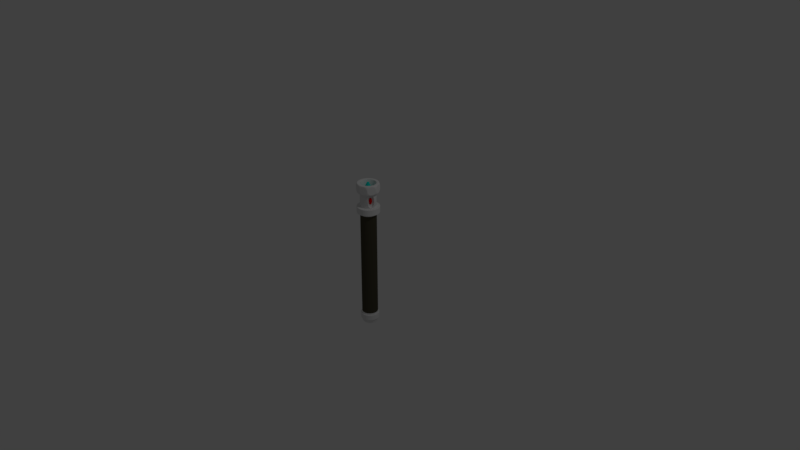 # Source: lightsabre.blend  (saved by Blender 2.79.0; exported with 4.5.12 LTS)
import bpy
from mathutils import Matrix  # noqa: F401  (used for matrix-valued properties, if any)

bpy.ops.wm.read_factory_settings(use_empty=True)
scene = bpy.context.scene
scene.name = 'Scene'

# ---- collections
col_collection_1 = bpy.data.collections.new('Collection 1'); scene.collection.children.link(col_collection_1)

# ---- materials (node trees are filled in below, after node groups)
mat_lsmaterial = bpy.data.materials.new('lsmaterial')
mat_lsmaterial.alpha_threshold = 0.0
mat_lsmaterial.use_transparent_shadow = False
mat_lsmaterial.roughness = 0.5
mat_lsmaterial.line_color = (0.0, 0.0, 0.0, 1.0)
mat_lehilt = bpy.data.materials.new('lehilt')
mat_lehilt.alpha_threshold = 0.0
mat_lehilt.use_transparent_shadow = False
mat_lehilt.diffuse_color = (0.07321, 0.06601, 0.04294, 1.0)
mat_lehilt.roughness = 0.5
mat_lsgem = bpy.data.materials.new('lsgem')
mat_lsgem.alpha_threshold = 0.0
mat_lsgem.use_transparent_shadow = False
mat_lsgem.diffuse_color = (0.0, 0.8, 0.7022, 1.0)
mat_lsgem.roughness = 0.5
mat_lsbutton = bpy.data.materials.new('lsbutton')
mat_lsbutton.alpha_threshold = 0.0
mat_lsbutton.use_transparent_shadow = False
mat_lsbutton.diffuse_color = (0.8, 0.0, 0.001381, 1.0)
mat_lsbutton.roughness = 0.5

# ---- material node trees

# ---- world
world_world = bpy.data.worlds.new('World'); scene.world = world_world
world_world.color = (0.05088, 0.05088, 0.05088)
world_world.use_sun_shadow = False
world_world.sun_shadow_jitter_overblur = 0.0
world_world.cycles.sampling_method = 'MANUAL'

# ---- cameras
cam_camera = bpy.data.cameras.new('Camera')
cam_camera.clip_end = 100.0
cam_camera.lens = 35.0
cam_camera.sensor_width = 32.0
cam_camera.sensor_height = 18.0
cam_camera.ortho_scale = 7.314
cam_camera.dof.focus_distance = 0.0
cam_camera.dof.aperture_fstop = 128.0

# ---- lights
light_lamp = bpy.data.lights.new('Lamp', 'POINT')
light_lamp.transmission_factor = 0.0
light_lamp.cutoff_distance = 30.0
light_lamp.energy = 100.0
light_lamp.shadow_buffer_clip_start = 1.001
light_lamp.shadow_soft_size = 0.1
light_lamp.shadow_maximum_resolution = 0.006
light_lamp.use_absolute_resolution = True

# ---- meshes
me_cube = bpy.data.meshes.new('Cube')
me_cube.from_pydata([(-4.609e-08, 0.1162, -1.0), (-4.609e-08, 0.1162, 1.0), (0.08217, 0.08217, -1.0), (0.08217, 0.08217, 1.0), (0.1162, -5.08e-09, -1.0), (0.1162, -5.08e-09, 1.0), (0.08217, -0.08217, -1.0), (0.08217, -0.08217, 1.0), (-5.625e-08, -0.1162, -1.0), (-5.625e-08, -0.1162, 1.0), (-0.08217, -0.08217, -1.0), (-0.08217, -0.08217, 1.0), (-0.1162, 1.386e-09, -1.0), (-0.1162, 1.386e-09, 1.0), (-0.08217, 0.08217, -1.0), (-0.08217, 0.08217, 1.0), (-4.609e-08, 0.1162, 0.878), (0.08217, 0.08217, 0.878), (0.1162, -5.08e-09, 0.878), (0.08217, -0.08217, 0.878), (-5.625e-08, -0.1162, 0.878), (-0.08217, -0.08217, 0.878), (-0.1162, 1.386e-09, 0.878), (-0.08217, 0.08217, 0.878), (0.08217, 0.08217, 0.6016), (0.1162, -5.08e-09, 0.6016), (0.08217, -0.08217, 0.6016), (-5.625e-08, -0.1162, 0.6016), (-0.08217, -0.08217, 0.6016), (-0.1162, 1.386e-09, 0.6016), (-0.08217, 0.08217, 0.6016), (-4.609e-08, 0.1162, 0.6016), (0.08217, 0.08217, -0.935), (0.1162, -5.08e-09, -0.935), (0.08217, -0.08217, -0.935), (-5.625e-08, -0.1162, -0.935), (-0.08217, -0.08217, -0.935), (-0.1162, 1.386e-09, -0.935), (-0.08217, 0.08217, -0.935), (-4.609e-08, 0.1162, -0.935), (-4.609e-08, 0.1162, 0.6862), (0.08217, 0.08217, 0.6862), (0.1162, -5.08e-09, 0.6862), (0.08217, -0.08217, 0.6862), (-5.625e-08, -0.1162, 0.6862), (-0.08217, -0.08217, 0.6862), (-0.1162, 1.386e-09, 0.6862), (-0.08217, 0.08217, 0.6862), (0.1163, 0.1163, 0.6862), (0.1163, 0.1163, 0.6016), (0.1644, -7.187e-09, 0.6862), (0.1644, -7.187e-09, 0.6016), (0.1163, -0.1163, 0.6862), (0.1163, -0.1163, 0.6016), (-5.865e-08, -0.1644, 0.6862), (-5.865e-08, -0.1644, 0.6016), (-0.1163, -0.1163, 0.6862), (-0.1163, -0.1163, 0.6016), (-0.1644, 1.961e-09, 0.6862), (-0.1644, 1.961e-09, 0.6016), (-0.1163, 0.1163, 0.6862), (-0.1163, 0.1163, 0.6016), (-4.428e-08, 0.1644, 0.6016), (-4.428e-08, 0.1644, 0.6862), (0.1076, 0.1076, 1.0), (-4.48e-08, 0.1521, 1.0), (-4.48e-08, 0.1521, 0.878), (0.1521, -6.649e-09, 1.0), (0.1076, -0.1076, 1.0), (-5.809e-08, -0.1521, 1.0), (-0.1076, -0.1076, 1.0), (-0.1521, 1.814e-09, 1.0), (-0.1076, 0.1076, 1.0), (0.1076, 0.1076, 0.878), (0.1521, -6.649e-09, 0.878), (0.1076, -0.1076, 0.878), (-5.809e-08, -0.1521, 0.878), (-0.1076, -0.1076, 0.878), (-0.1521, 1.814e-09, 0.878), (-0.1076, 0.1076, 0.878), (0.08217, -0.08217, 0.878), (0.1076, -0.1076, 0.878), (-5.625e-08, -0.1162, 0.878), (-5.809e-08, -0.1521, 0.878), (-0.1521, 1.814e-09, 0.878), (-0.1162, 1.386e-09, 0.878), (-0.08217, -0.08217, 0.878), (-0.1076, -0.1076, 0.878), (-0.08217, 0.08217, 0.878), (-4.609e-08, 0.1162, 0.878), (0.1162, -5.08e-09, 0.878), (0.08217, 0.08217, 0.878), (-0.1076, 0.1076, 0.878), (-4.48e-08, 0.1521, 0.878), (0.1521, -6.649e-09, 0.878), (0.1076, 0.1076, 0.878), (0.08217, 0.08217, 1.0), (-4.609e-08, 0.1162, 1.0), (0.1162, -5.08e-09, 1.0), (0.08217, -0.08217, 1.0), (-5.625e-08, -0.1162, 1.0), (-0.08217, -0.08217, 1.0), (-0.1162, 1.386e-09, 1.0), (-0.08217, 0.08217, 1.0), (-0.1521, 1.814e-09, 1.0), (-0.1076, 0.1076, 1.0), (0.1076, 0.1076, 1.0), (0.1521, -6.649e-09, 1.0), (-4.48e-08, 0.1521, 1.0), (0.1076, -0.1076, 1.0), (-5.809e-08, -0.1521, 1.0), (-0.1076, -0.1076, 1.0), (0.1521, -6.649e-09, 1.0), (0.1076, 0.1076, 1.0), (0.1076, 0.1076, 0.878), (0.1521, -6.649e-09, 0.878), (0.1076, -0.1076, 1.0), (0.1521, -6.649e-09, 1.0), (0.1521, -6.649e-09, 0.878), (0.1076, -0.1076, 0.878), (-5.809e-08, -0.1521, 1.0), (0.1076, -0.1076, 1.0), (0.1076, -0.1076, 0.878), (-5.809e-08, -0.1521, 0.878), (-0.1076, -0.1076, 1.0), (-5.809e-08, -0.1521, 1.0), (-5.809e-08, -0.1521, 0.878), (-0.1076, -0.1076, 0.878), (-0.1521, 1.814e-09, 1.0), (-0.1076, -0.1076, 1.0), (-0.1076, -0.1076, 0.878), (-0.1521, 1.814e-09, 0.878), (-0.1076, 0.1076, 1.0), (-0.1521, 1.814e-09, 1.0), (-0.1521, 1.814e-09, 0.878), (-0.1076, 0.1076, 0.878), (-4.48e-08, 0.1521, 0.878), (-4.48e-08, 0.1521, 1.0), (-0.1076, 0.1076, 1.0), (-0.1076, 0.1076, 0.878), (0.1076, 0.1076, 1.0), (-4.48e-08, 0.1521, 1.0), (-4.48e-08, 0.1521, 0.878), (0.1076, 0.1076, 0.878), (0.08217, 0.08217, 0.6862), (0.1163, 0.1163, 0.6862), (-4.609e-08, 0.1162, 0.6862), (-4.428e-08, 0.1644, 0.6862), (-0.1644, 1.961e-09, 0.6862), (-0.1162, 1.386e-09, 0.6862), (-0.08217, 0.08217, 0.6862), (-0.1163, 0.1163, 0.6862), (0.1162, -5.08e-09, 0.6862), (0.08217, -0.08217, 0.6862), (-5.625e-08, -0.1162, 0.6862), (-0.08217, -0.08217, 0.6862), (0.1644, -7.187e-09, 0.6862), (0.1163, -0.1163, 0.6862), (-5.865e-08, -0.1644, 0.6862), (-0.1163, -0.1163, 0.6862), (-5.865e-08, -0.1644, 0.6016), (-5.625e-08, -0.1162, 0.6016), (0.1163, -0.1163, 0.6016), (0.08217, -0.08217, 0.6016), (0.1644, -7.187e-09, 0.6016), (0.1162, -5.08e-09, 0.6016), (0.08217, 0.08217, 0.6016), (0.1163, 0.1163, 0.6016), (-4.609e-08, 0.1162, 0.6016), (-0.08217, -0.08217, 0.6016), (-0.1162, 1.386e-09, 0.6016), (-0.08217, 0.08217, 0.6016), (-4.428e-08, 0.1644, 0.6016), (-0.1163, -0.1163, 0.6016), (-0.1644, 1.961e-09, 0.6016), (-0.1163, 0.1163, 0.6016), (-4.912e-08, 0.0581, -1.0), (0.04109, 0.04109, -1.0), (0.0581, -2.54e-09, -1.0), (0.04109, -0.04109, -1.0), (-5.42e-08, -0.0581, -1.0), (-0.04109, -0.04109, -1.0), (-0.0581, 6.929e-10, -1.0), (-0.04109, 0.04109, -1.0), (-4.912e-08, 0.0581, -0.8877), (0.04109, 0.04109, -0.8877), (0.0581, -2.54e-09, -0.8877), (0.04109, -0.04109, -0.8877), (-5.42e-08, -0.0581, -0.8877), (-0.04109, -0.04109, -0.8877), (-0.0581, 6.929e-10, -0.8877), (-0.04109, 0.04109, -0.8877), (-4.912e-08, 0.0581, -0.8877), (0.04109, 0.04109, -0.8877), (0.0581, -2.54e-09, -0.8877), (0.04109, -0.04109, -0.8877), (-5.42e-08, -0.0581, -0.8877), (-0.04109, -0.04109, -0.8877), (-0.0581, 6.929e-10, -0.8877), (-0.04109, 0.04109, -0.8877), (0.05128, 0.05128, 0.8602), (-4.837e-08, 0.07252, 0.8602), (0.07252, -3.17e-09, 0.8602), (0.05128, -0.05128, 0.8602), (-5.471e-08, -0.07252, 0.8602), (-0.05128, -0.05128, 0.8602), (-0.07252, 8.648e-10, 0.8602), (-0.05128, 0.05128, 0.8602), (0.03997, 0.03997, 0.8602), (-4.908e-08, 0.05653, 0.8602), (0.05653, -2.631e-09, 0.8602), (0.03997, -0.03997, 0.8602), (-5.402e-08, -0.05653, 0.8602), (-0.03997, -0.03997, 0.8602), (-0.05653, 5.14e-10, 0.8602), (-0.03997, 0.03997, 0.8602), (0.03203, 0.03203, 0.8602), (-4.886e-08, 0.04529, 0.8602), (0.04529, -2.484e-09, 0.8602), (0.03203, -0.03203, 0.8602), (-5.282e-08, -0.04529, 0.8602), (-0.03203, -0.03203, 0.8602), (-0.04529, 3.598e-11, 0.8602), (-0.03203, 0.03203, 0.8602), (0.04109, 0.04109, 0.9055), (-4.819e-08, 0.0581, 0.9055), (0.0581, -2.857e-09, 0.9055), (0.04109, -0.04109, 0.9055), (-5.327e-08, -0.0581, 0.9055), (-0.04109, -0.04109, 0.9055), (-0.0581, 3.754e-10, 0.9055), (-0.04109, 0.04109, 0.9055), (0.01027, 0.01027, 1.005), (-4.767e-08, 0.01453, 1.005), (0.01453, -9.822e-10, 1.005), (0.01027, -0.01027, 1.005), (-4.894e-08, -0.01453, 1.005), (-0.01027, -0.01027, 1.005), (-0.01453, -1.74e-10, 1.005), (-0.01027, 0.01027, 1.005), (0.04109, 0.04109, 0.8602), (-4.819e-08, 0.0581, 0.8602), (0.0581, -2.857e-09, 0.8602), (0.04109, -0.04109, 0.8602), (-5.327e-08, -0.0581, 0.8602), (-0.04109, -0.04109, 0.8602), (-0.0581, 3.754e-10, 0.8602), (-0.04109, 0.04109, 0.8602), (0.04109, 0.04109, 0.9055), (-4.819e-08, 0.0581, 0.9055), (0.0581, -2.857e-09, 0.9055), (0.04109, -0.04109, 0.9055), (-5.327e-08, -0.0581, 0.9055), (-0.04109, -0.04109, 0.9055), (-0.0581, 3.754e-10, 0.9055), (-0.04109, 0.04109, 0.9055), (0.04109, 0.04109, 0.9055), (-4.819e-08, 0.0581, 0.9055), (0.0581, -2.857e-09, 0.9055), (0.04109, -0.04109, 0.9055), (-5.327e-08, -0.0581, 0.9055), (-0.04109, -0.04109, 0.9055), (-0.0581, 3.754e-10, 0.9055), (-0.04109, 0.04109, 0.9055), (0.01027, 0.01027, 1.005), (-4.767e-08, 0.01453, 1.005), (0.01453, -9.822e-10, 1.005), (0.01027, -0.01027, 1.005), (-4.894e-08, -0.01453, 1.005), (-0.01027, -0.01027, 1.005), (-0.01453, -1.74e-10, 1.005), (-0.01027, 0.01027, 1.005), (0.04109, -0.04109, 0.9055), (0.0581, -2.857e-09, 0.9055), (0.01027, -0.01027, 1.005), (0.01453, -9.822e-10, 1.005), (-5.327e-08, -0.0581, 0.9055), (0.04109, -0.04109, 0.9055), (-4.894e-08, -0.01453, 1.005), (0.01027, -0.01027, 1.005), (-0.04109, -0.04109, 0.9055), (-5.327e-08, -0.0581, 0.9055), (-0.01027, -0.01027, 1.005), (-4.894e-08, -0.01453, 1.005), (-0.0581, 3.754e-10, 0.9055), (-0.04109, -0.04109, 0.9055), (-0.01453, -1.74e-10, 1.005), (-0.01027, -0.01027, 1.005), (-0.04109, 0.04109, 0.9055), (-0.0581, 3.754e-10, 0.9055), (-0.01027, 0.01027, 1.005), (-0.01453, -1.74e-10, 1.005), (-4.819e-08, 0.0581, 0.9055), (-0.04109, 0.04109, 0.9055), (-4.767e-08, 0.01453, 1.005), (-0.01027, 0.01027, 1.005), (0.04109, 0.04109, 0.9055), (-4.819e-08, 0.0581, 0.9055), (0.01027, 0.01027, 1.005), (-4.767e-08, 0.01453, 1.005), (0.0581, -2.857e-09, 0.9055), (0.04109, 0.04109, 0.9055), (0.01453, -9.822e-10, 1.005), (0.01027, 0.01027, 1.005), (-0.04109, -0.04109, 0.8602), (-5.327e-08, -0.0581, 0.8602), (-0.04109, -0.04109, 0.9055), (-5.327e-08, -0.0581, 0.9055), (-0.0581, 3.754e-10, 0.8602), (-0.04109, -0.04109, 0.8602), (-0.0581, 3.754e-10, 0.9055), (-0.04109, -0.04109, 0.9055), (-5.327e-08, -0.0581, 0.8602), (0.04109, -0.04109, 0.8602), (-5.327e-08, -0.0581, 0.9055), (0.04109, -0.04109, 0.9055), (-0.04109, 0.04109, 0.8602), (-0.0581, 3.754e-10, 0.8602), (-0.04109, 0.04109, 0.9055), (-0.0581, 3.754e-10, 0.9055), (-4.819e-08, 0.0581, 0.8602), (-0.04109, 0.04109, 0.8602), (-4.819e-08, 0.0581, 0.9055), (-0.04109, 0.04109, 0.9055), (0.04109, 0.04109, 0.8602), (-4.819e-08, 0.0581, 0.8602), (0.04109, 0.04109, 0.9055), (-4.819e-08, 0.0581, 0.9055), (0.0581, -2.857e-09, 0.8602), (0.04109, 0.04109, 0.8602), (0.0581, -2.857e-09, 0.9055), (0.04109, 0.04109, 0.9055), (0.04109, -0.04109, 0.8602), (0.0581, -2.857e-09, 0.8602), (0.04109, -0.04109, 0.9055), (0.0581, -2.857e-09, 0.9055), (-4.609e-08, 0.1162, -0.8619), (0.08217, 0.08217, -0.8619), (0.1162, -5.08e-09, -0.8619), (0.08217, -0.08217, -0.8619), (-5.625e-08, -0.1162, -0.8619), (-0.08217, -0.08217, -0.8619), (-0.1162, 1.386e-09, -0.8619), (-0.08217, 0.08217, -0.8619), (0.09555, 0.09555, -0.8619), (0.09555, 0.09555, -0.935), (0.1351, -5.907e-09, -0.8619), (0.1351, -5.907e-09, -0.935), (0.09555, -0.09555, -0.8619), (0.09555, -0.09555, -0.935), (-5.722e-08, -0.1351, -0.8619), (-5.722e-08, -0.1351, -0.935), (-0.09555, -0.09555, -0.8619), (-0.09555, -0.09555, -0.935), (-0.1351, 1.611e-09, -0.8619), (-0.1351, 1.611e-09, -0.935), (-0.09555, 0.09555, -0.8619), (-0.09555, 0.09555, -0.935), (-4.541e-08, 0.1351, -0.935), (-4.541e-08, 0.1351, -0.8619), (-0.09555, 0.09555, -0.8619), (-0.08217, 0.08217, -0.8619), (-4.541e-08, 0.1351, -0.8619), (-4.609e-08, 0.1162, -0.8619), (0.09555, 0.09555, -0.8619), (0.08217, 0.08217, -0.8619), (0.1162, -5.08e-09, -0.8619), (0.1351, -5.907e-09, -0.8619), (-0.1162, 1.386e-09, -0.8619), (-0.08217, -0.08217, -0.8619), (-5.625e-08, -0.1162, -0.8619), (0.08217, -0.08217, -0.8619), (-0.1351, 1.611e-09, -0.8619), (-0.09555, -0.09555, -0.8619), (-5.722e-08, -0.1351, -0.8619), (0.09555, -0.09555, -0.8619), (-0.1162, 1.386e-09, -0.935), (-0.1351, 1.611e-09, -0.935), (-0.08217, 0.08217, -0.935), (-0.09555, 0.09555, -0.935), (0.09555, 0.09555, -0.935), (0.08217, 0.08217, -0.935), (-4.609e-08, 0.1162, -0.935), (-0.08217, -0.08217, -0.935), (-5.625e-08, -0.1162, -0.935), (0.08217, -0.08217, -0.935), (0.1162, -5.08e-09, -0.935), (-4.541e-08, 0.1351, -0.935), (-0.09555, -0.09555, -0.935), (-5.722e-08, -0.1351, -0.935), (0.09555, -0.09555, -0.935), (0.1351, -5.907e-09, -0.935), (-4.609e-08, 0.1162, -0.7155), (-4.609e-08, 0.1162, -0.5692), (-4.609e-08, 0.1162, -0.4228), (-4.609e-08, 0.1162, -0.2765), (-4.609e-08, 0.1162, -0.1301), (-4.609e-08, 0.1162, 0.01622), (-4.609e-08, 0.1162, 0.1626), (-4.609e-08, 0.1162, 0.3089), (-4.609e-08, 0.1162, 0.4553), (0.08217, 0.08217, 0.4553), (0.08217, 0.08217, 0.3089), (0.08217, 0.08217, 0.1626), (0.08217, 0.08217, 0.01622), (0.08217, 0.08217, -0.1301), (0.08217, 0.08217, -0.2765), (0.08217, 0.08217, -0.4228), (0.08217, 0.08217, -0.5692), (0.08217, 0.08217, -0.7155), (0.1162, -5.08e-09, 0.4553), (0.1162, -5.08e-09, 0.3089), (0.1162, -5.08e-09, 0.1626), (0.1162, -5.08e-09, 0.01622), (0.1162, -5.08e-09, -0.1301), (0.1162, -5.08e-09, -0.2765), (0.1162, -5.08e-09, -0.4228), (0.1162, -5.08e-09, -0.5692), (0.1162, -5.08e-09, -0.7155), (0.08217, -0.08217, 0.4553), (0.08217, -0.08217, 0.3089), (0.08217, -0.08217, 0.1626), (0.08217, -0.08217, 0.01622), (0.08217, -0.08217, -0.1301), (0.08217, -0.08217, -0.2765), (0.08217, -0.08217, -0.4228), (0.08217, -0.08217, -0.5692), (0.08217, -0.08217, -0.7155), (-5.625e-08, -0.1162, 0.4553), (-5.625e-08, -0.1162, 0.3089), (-5.625e-08, -0.1162, 0.1626), (-5.625e-08, -0.1162, 0.01622), (-5.625e-08, -0.1162, -0.1301), (-5.625e-08, -0.1162, -0.2765), (-5.625e-08, -0.1162, -0.4228), (-5.625e-08, -0.1162, -0.5692), (-5.625e-08, -0.1162, -0.7155), (-0.08217, -0.08217, 0.4553), (-0.08217, -0.08217, 0.3089), (-0.08217, -0.08217, 0.1626), (-0.08217, -0.08217, 0.01622), (-0.08217, -0.08217, -0.1301), (-0.08217, -0.08217, -0.2765), (-0.08217, -0.08217, -0.4228), (-0.08217, -0.08217, -0.5692), (-0.08217, -0.08217, -0.7155), (-0.1162, 1.386e-09, 0.4553), (-0.1162, 1.386e-09, 0.3089), (-0.1162, 1.386e-09, 0.1626), (-0.1162, 1.386e-09, 0.01622), (-0.1162, 1.386e-09, -0.1301), (-0.1162, 1.386e-09, -0.2765), (-0.1162, 1.386e-09, -0.4228), (-0.1162, 1.386e-09, -0.5692), (-0.1162, 1.386e-09, -0.7155), (-0.08217, 0.08217, 0.4553), (-0.08217, 0.08217, 0.3089), (-0.08217, 0.08217, 0.1626), (-0.08217, 0.08217, 0.01622), (-0.08217, 0.08217, -0.1301), (-0.08217, 0.08217, -0.2765), (-0.08217, 0.08217, -0.4228), (-0.08217, 0.08217, -0.5692), (-0.08217, 0.08217, -0.7155), (-4.749e-08, 0.07755, -0.7155), (-4.749e-08, 0.07755, -0.5692), (-4.749e-08, 0.07755, -0.4228), (-4.749e-08, 0.07755, -0.2765), (-4.749e-08, 0.07755, -0.1301), (-4.749e-08, 0.07755, 0.01622), (-4.749e-08, 0.07755, 0.1626), (-4.749e-08, 0.07755, 0.3089), (-4.749e-08, 0.07755, 0.4553), (0.05484, 0.05484, 0.4553), (0.05484, 0.05484, 0.3089), (0.05484, 0.05484, 0.1626), (0.05484, 0.05484, 0.01622), (0.05484, 0.05484, -0.1301), (0.05484, 0.05484, -0.2765), (0.05484, 0.05484, -0.4228), (0.05484, 0.05484, -0.5692), (0.05484, 0.05484, -0.7155), (0.07755, -3.39e-09, 0.4553), (0.07755, -3.39e-09, 0.3089), (0.07755, -3.39e-09, 0.1626), (0.07755, -3.39e-09, 0.01622), (0.07755, -3.39e-09, -0.1301), (0.07755, -3.39e-09, -0.2765), (0.07755, -3.39e-09, -0.4228), (0.07755, -3.39e-09, -0.5692), (0.07755, -3.39e-09, -0.7155), (0.05484, -0.05484, 0.4553), (0.05484, -0.05484, 0.3089), (0.05484, -0.05484, 0.1626), (0.05484, -0.05484, 0.01622), (0.05484, -0.05484, -0.1301), (0.05484, -0.05484, -0.2765), (0.05484, -0.05484, -0.4228), (0.05484, -0.05484, -0.5692), (0.05484, -0.05484, -0.7155), (-5.427e-08, -0.07755, 0.4553), (-5.427e-08, -0.07755, 0.3089), (-5.427e-08, -0.07755, 0.1626), (-5.427e-08, -0.07755, 0.01622), (-5.427e-08, -0.07755, -0.1301), (-5.427e-08, -0.07755, -0.2765), (-5.427e-08, -0.07755, -0.4228), (-5.427e-08, -0.07755, -0.5692), (-5.427e-08, -0.07755, -0.7155), (-0.05484, -0.05484, 0.4553), (-0.05484, -0.05484, 0.3089), (-0.05484, -0.05484, 0.1626), (-0.05484, -0.05484, 0.01622), (-0.05484, -0.05484, -0.1301), (-0.05484, -0.05484, -0.2765), (-0.05484, -0.05484, -0.4228), (-0.05484, -0.05484, -0.5692), (-0.05484, -0.05484, -0.7155), (-0.07755, 9.248e-10, 0.4553), (-0.07755, 9.248e-10, 0.3089), (-0.07755, 9.248e-10, 0.1626), (-0.07755, 9.248e-10, 0.01622), (-0.07755, 9.248e-10, -0.1301), (-0.07755, 9.248e-10, -0.2765), (-0.07755, 9.248e-10, -0.4228), (-0.07755, 9.248e-10, -0.5692), (-0.07755, 9.248e-10, -0.7155), (-0.05484, 0.05484, 0.4553), (-0.05484, 0.05484, 0.3089), (-0.05484, 0.05484, 0.1626), (-0.05484, 0.05484, 0.01622), (-0.05484, 0.05484, -0.1301), (-0.05484, 0.05484, -0.2765), (-0.05484, 0.05484, -0.4228), (-0.05484, 0.05484, -0.5692), (-0.05484, 0.05484, -0.7155), (0.1162, -5.08e-09, 0.878), (0.08217, -0.08217, 0.878), (0.1162, -5.08e-09, 0.6862), (0.08217, -0.08217, 0.6862), (0.09028, 0.01074, 0.878), (0.05624, -0.07143, 0.878), (0.09028, 0.01074, 0.6862), (0.05624, -0.07143, 0.6862), (0.082, -0.009236, 0.8314), (0.06452, -0.05146, 0.8314), (0.082, -0.009236, 0.7329), (0.06452, -0.05146, 0.7329), (0.0966, -0.01528, 0.8314), (0.07911, -0.0575, 0.8314), (0.0966, -0.01528, 0.7329), (0.07911, -0.0575, 0.7329), (0.06452, -0.05146, 0.7329), (0.06452, -0.05146, 0.8314), (0.082, -0.009236, 0.8314), (0.082, -0.009236, 0.7329)], [], [(5, 7, 99, 98), (19, 18, 90, 80), (71, 70, 111, 104), (75, 76, 83, 81), (20, 19, 80, 82), (9, 11, 101, 100), (11, 9, 204, 205), (70, 69, 110, 111), (76, 77, 87, 83), (6, 8, 180, 179), (47, 23, 16, 40), (46, 22, 23, 47), (45, 21, 22, 46), (44, 20, 21, 45), (43, 19, 20, 44), (42, 18, 536, 538), (41, 17, 18, 42), (40, 16, 17, 41), (400, 31, 24, 401), (401, 24, 25, 410), (410, 25, 26, 419), (419, 26, 27, 428), (428, 27, 28, 437), (437, 28, 29, 446), (446, 29, 30, 455), (455, 30, 31, 400), (14, 38, 39, 0), (12, 37, 38, 14), (10, 36, 37, 12), (8, 35, 36, 10), (6, 34, 35, 8), (4, 33, 34, 6), (2, 32, 33, 4), (0, 39, 32, 2), (49, 51, 164, 167), (63, 60, 151, 147), (27, 26, 163, 161), (41, 42, 152, 144), (62, 49, 167, 172), (60, 58, 148, 151), (61, 62, 172, 175), (40, 41, 144, 146), (62, 63, 48, 49), (49, 48, 50, 51), (51, 50, 52, 53), (53, 52, 54, 55), (55, 54, 56, 57), (57, 56, 58, 59), (59, 58, 60, 61), (61, 60, 63, 62), (47, 40, 146, 150), (26, 25, 165, 163), (58, 56, 159, 148), (59, 61, 175, 174), (46, 47, 150, 149), (25, 24, 166, 165), (56, 54, 158, 159), (57, 59, 174, 173), (65, 64, 140, 141), (64, 67, 112, 113), (68, 75, 119, 116), (68, 69, 120, 121), (70, 77, 127, 124), (77, 70, 129, 130), (72, 79, 135, 132), (79, 72, 138, 139), (69, 68, 109, 110), (21, 20, 82, 86), (13, 15, 103, 102), (77, 78, 84, 87), (3, 5, 98, 96), (22, 21, 86, 85), (78, 79, 92, 84), (68, 67, 107, 109), (80, 90, 94, 81), (82, 80, 81, 83), (86, 82, 83, 87), (85, 86, 87, 84), (90, 91, 95, 94), (91, 89, 93, 95), (89, 88, 92, 93), (88, 85, 84, 92), (74, 75, 81, 94), (18, 17, 91, 90), (73, 74, 94, 95), (17, 16, 89, 91), (66, 73, 95, 93), (16, 23, 88, 89), (79, 66, 93, 92), (23, 22, 85, 88), (98, 99, 109, 107), (100, 101, 111, 110), (102, 103, 105, 104), (96, 98, 107, 106), (103, 97, 108, 105), (97, 96, 106, 108), (101, 102, 104, 111), (99, 100, 110, 109), (15, 1, 97, 103), (1, 3, 96, 97), (72, 71, 104, 105), (64, 65, 108, 106), (65, 72, 105, 108), (11, 13, 102, 101), (67, 64, 106, 107), (7, 9, 100, 99), (114, 113, 112, 115), (74, 73, 114, 115), (73, 64, 113, 114), (67, 74, 115, 112), (118, 117, 116, 119), (67, 68, 116, 117), (74, 67, 117, 118), (75, 74, 118, 119), (122, 121, 120, 123), (75, 68, 121, 122), (76, 75, 122, 123), (69, 76, 123, 120), (126, 125, 124, 127), (69, 70, 124, 125), (76, 69, 125, 126), (77, 76, 126, 127), (130, 129, 128, 131), (78, 77, 130, 131), (71, 78, 131, 128), (70, 71, 128, 129), (134, 133, 132, 135), (71, 72, 132, 133), (78, 71, 133, 134), (79, 78, 134, 135), (139, 138, 137, 136), (66, 79, 139, 136), (65, 66, 136, 137), (72, 65, 137, 138), (142, 141, 140, 143), (64, 73, 143, 140), (66, 65, 141, 142), (73, 66, 142, 143), (144, 152, 156, 145), (146, 144, 145, 147), (150, 146, 147, 151), (149, 150, 151, 148), (152, 153, 157, 156), (153, 154, 158, 157), (154, 155, 159, 158), (155, 149, 148, 159), (48, 63, 147, 145), (42, 43, 153, 152), (50, 48, 145, 156), (43, 44, 154, 153), (52, 50, 156, 157), (44, 45, 155, 154), (54, 52, 157, 158), (45, 46, 149, 155), (169, 161, 160, 173), (161, 163, 162, 160), (163, 165, 164, 162), (165, 166, 167, 164), (170, 169, 173, 174), (171, 170, 174, 175), (168, 171, 175, 172), (166, 168, 172, 167), (28, 27, 161, 169), (51, 53, 162, 164), (29, 28, 169, 170), (53, 55, 160, 162), (30, 29, 170, 171), (55, 57, 173, 160), (31, 30, 171, 168), (24, 31, 168, 166), (176, 177, 185, 184), (12, 14, 183, 182), (2, 4, 178, 177), (8, 10, 181, 180), (14, 0, 176, 183), (0, 2, 177, 176), (4, 6, 179, 178), (10, 12, 182, 181), (190, 191, 199, 198), (183, 176, 184, 191), (181, 182, 190, 189), (179, 180, 188, 187), (177, 178, 186, 185), (182, 183, 191, 190), (180, 181, 189, 188), (178, 179, 187, 186), (192, 193, 194, 195, 196, 197, 198, 199), (188, 189, 197, 196), (186, 187, 195, 194), (184, 185, 193, 192), (191, 184, 192, 199), (189, 190, 198, 197), (187, 188, 196, 195), (185, 186, 194, 193), (201, 207, 215, 209), (1, 15, 207, 201), (3, 1, 201, 200), (7, 5, 202, 203), (13, 11, 205, 206), (9, 7, 203, 204), (15, 13, 206, 207), (5, 3, 200, 202), (211, 210, 218, 219), (206, 205, 213, 214), (204, 203, 211, 212), (202, 200, 208, 210), (207, 206, 214, 215), (205, 204, 212, 213), (203, 202, 210, 211), (200, 201, 209, 208), (228, 229, 253, 252), (208, 209, 217, 216), (209, 215, 223, 217), (214, 213, 221, 222), (212, 211, 219, 220), (210, 208, 216, 218), (215, 214, 222, 223), (213, 212, 220, 221), (229, 228, 260, 261), (222, 221, 245, 246), (227, 228, 252, 251), (221, 220, 244, 245), (226, 227, 251, 250), (220, 219, 243, 244), (224, 226, 250, 248), (219, 218, 242, 243), (232, 233, 239, 238, 237, 236, 235, 234), (234, 235, 267, 266), (228, 227, 259, 260), (232, 234, 266, 264), (227, 226, 258, 259), (233, 232, 264, 265), (226, 224, 256, 258), (239, 233, 265, 271), (246, 254, 319, 317), (245, 244, 305, 304), (243, 242, 333, 332), (240, 241, 325, 324), (255, 249, 322, 323), (253, 254, 310, 311), (251, 252, 314, 315), (248, 250, 330, 331), (223, 222, 246, 247), (229, 230, 254, 253), (217, 223, 247, 241), (230, 231, 255, 254), (216, 217, 241, 240), (231, 225, 249, 255), (218, 216, 240, 242), (225, 224, 248, 249), (259, 267, 279, 277), (258, 256, 301, 300), (270, 271, 290, 291), (268, 269, 282, 283), (267, 259, 272, 274), (257, 265, 299, 297), (265, 257, 292, 294), (262, 261, 285, 284), (235, 236, 268, 267), (230, 229, 261, 262), (236, 237, 269, 268), (231, 230, 262, 263), (237, 238, 270, 269), (225, 231, 263, 257), (238, 239, 271, 270), (224, 225, 257, 256), (272, 273, 275, 274), (266, 267, 274, 275), (258, 266, 275, 273), (259, 258, 273, 272), (276, 277, 279, 278), (260, 259, 277, 276), (268, 260, 276, 278), (267, 268, 278, 279), (280, 281, 283, 282), (260, 268, 283, 281), (261, 260, 281, 280), (269, 261, 280, 282), (284, 285, 287, 286), (269, 270, 286, 287), (261, 269, 287, 285), (270, 262, 284, 286), (288, 289, 291, 290), (271, 263, 288, 290), (263, 262, 289, 288), (262, 270, 291, 289), (292, 293, 295, 294), (263, 271, 295, 293), (271, 265, 294, 295), (257, 263, 293, 292), (296, 297, 299, 298), (265, 264, 298, 299), (256, 257, 297, 296), (264, 256, 296, 298), (300, 301, 303, 302), (266, 258, 300, 302), (264, 266, 302, 303), (256, 264, 303, 301), (304, 305, 307, 306), (244, 252, 307, 305), (252, 253, 306, 307), (253, 245, 304, 306), (308, 309, 311, 310), (246, 245, 309, 308), (254, 246, 308, 310), (245, 253, 311, 309), (312, 313, 315, 314), (252, 244, 312, 314), (244, 243, 313, 312), (243, 251, 315, 313), (316, 317, 319, 318), (254, 255, 318, 319), (247, 246, 317, 316), (255, 247, 316, 318), (320, 321, 323, 322), (249, 241, 320, 322), (241, 247, 321, 320), (247, 255, 323, 321), (324, 325, 327, 326), (241, 249, 327, 325), (248, 240, 324, 326), (249, 248, 326, 327), (328, 329, 331, 330), (250, 242, 328, 330), (242, 240, 329, 328), (240, 248, 331, 329), (332, 333, 335, 334), (242, 250, 335, 333), (250, 251, 334, 335), (251, 243, 332, 334), (344, 359, 362, 364), (37, 36, 383, 376), (342, 343, 361, 368), (357, 358, 387, 379), (346, 344, 364, 367), (38, 37, 376, 378), (343, 336, 363, 361), (358, 345, 380, 387), (357, 356, 359, 358), (355, 354, 356, 357), (353, 352, 354, 355), (351, 350, 352, 353), (349, 348, 350, 351), (347, 346, 348, 349), (345, 344, 346, 347), (358, 359, 344, 345), (39, 38, 378, 382), (336, 337, 365, 363), (345, 347, 391, 380), (348, 346, 367, 375), (32, 39, 382, 381), (337, 338, 366, 365), (347, 349, 390, 391), (350, 348, 375, 374), (368, 361, 360, 372), (361, 363, 362, 360), (363, 365, 364, 362), (365, 366, 367, 364), (369, 368, 372, 373), (370, 369, 373, 374), (371, 370, 374, 375), (366, 371, 375, 367), (359, 356, 360, 362), (341, 342, 368, 369), (356, 354, 372, 360), (340, 341, 369, 370), (354, 352, 373, 372), (339, 340, 370, 371), (352, 350, 374, 373), (338, 339, 371, 366), (376, 383, 388, 377), (378, 376, 377, 379), (382, 378, 379, 387), (381, 382, 387, 380), (383, 384, 389, 388), (384, 385, 390, 389), (385, 386, 391, 390), (386, 381, 380, 391), (355, 357, 379, 377), (36, 35, 384, 383), (353, 355, 377, 388), (35, 34, 385, 384), (351, 353, 388, 389), (34, 33, 386, 385), (349, 351, 389, 390), (33, 32, 381, 386), (343, 463, 392, 336), (463, 462, 393, 392), (462, 461, 394, 393), (461, 460, 395, 394), (460, 459, 396, 395), (459, 458, 397, 396), (458, 457, 398, 397), (457, 456, 399, 398), (456, 455, 400, 399), (342, 454, 463, 343), (454, 453, 462, 463), (453, 452, 461, 462), (452, 451, 460, 461), (451, 450, 459, 460), (450, 449, 458, 459), (449, 448, 457, 458), (448, 447, 456, 457), (447, 446, 455, 456), (341, 445, 454, 342), (445, 444, 453, 454), (444, 443, 452, 453), (443, 442, 451, 452), (442, 441, 450, 451), (441, 440, 449, 450), (440, 439, 448, 449), (439, 438, 447, 448), (438, 437, 446, 447), (340, 436, 445, 341), (436, 435, 444, 445), (435, 434, 443, 444), (434, 433, 442, 443), (433, 432, 441, 442), (432, 431, 440, 441), (431, 430, 439, 440), (430, 429, 438, 439), (429, 428, 437, 438), (339, 427, 436, 340), (427, 426, 435, 436), (426, 425, 434, 435), (425, 424, 433, 434), (424, 423, 432, 433), (423, 422, 431, 432), (422, 421, 430, 431), (421, 420, 429, 430), (420, 419, 428, 429), (338, 418, 427, 339), (418, 417, 426, 427), (417, 416, 425, 426), (416, 415, 424, 425), (415, 414, 423, 424), (414, 413, 422, 423), (413, 412, 421, 422), (412, 411, 420, 421), (411, 410, 419, 420), (337, 409, 418, 338), (409, 408, 417, 418), (408, 407, 416, 417), (407, 406, 415, 416), (406, 405, 414, 415), (405, 404, 413, 414), (404, 403, 412, 413), (403, 402, 411, 412), (402, 401, 410, 411), (336, 392, 409, 337), (392, 393, 408, 409), (393, 394, 407, 408), (394, 395, 406, 407), (395, 396, 405, 406), (396, 397, 404, 405), (397, 398, 403, 404), (398, 399, 402, 403), (399, 400, 401, 402), (410, 401, 473, 482), (436, 427, 499, 508), (462, 453, 525, 534), (409, 392, 464, 481), (435, 426, 498, 507), (461, 452, 524, 533), (408, 393, 465, 480), (434, 425, 497, 506), (460, 451, 523, 532), (407, 394, 466, 479), (433, 424, 496, 505), (459, 450, 522, 531), (406, 395, 467, 478), (432, 423, 495, 504), (458, 449, 521, 530), (405, 396, 468, 477), (431, 422, 494, 503), (457, 448, 520, 529), (404, 397, 469, 476), (430, 421, 493, 502), (456, 447, 519, 528), (403, 398, 470, 475), (429, 420, 492, 501), (455, 446, 518, 527), (402, 399, 471, 474), (428, 419, 491, 500), (454, 445, 517, 526), (401, 400, 472, 473), (427, 418, 490, 499), (453, 444, 516, 525), (426, 417, 489, 498), (452, 443, 515, 524), (425, 416, 488, 497), (451, 442, 514, 523), (424, 415, 487, 496), (450, 441, 513, 522), (423, 414, 486, 495), (449, 440, 512, 521), (422, 413, 485, 494), (448, 439, 511, 520), (421, 412, 484, 493), (447, 438, 510, 519), (420, 411, 483, 492), (446, 437, 509, 518), (392, 463, 535, 464), (419, 410, 482, 491), (445, 436, 508, 517), (393, 462, 534, 465), (418, 409, 481, 490), (444, 435, 507, 516), (394, 461, 533, 466), (417, 408, 480, 489), (443, 434, 506, 515), (395, 460, 532, 467), (416, 407, 479, 488), (442, 433, 505, 514), (396, 459, 531, 468), (415, 406, 478, 487), (441, 432, 504, 513), (397, 458, 530, 469), (414, 405, 477, 486), (440, 431, 503, 512), (398, 457, 529, 470), (413, 404, 476, 485), (439, 430, 502, 511), (399, 456, 528, 471), (412, 403, 475, 484), (438, 429, 501, 510), (400, 455, 527, 472), (411, 402, 474, 483), (437, 428, 500, 509), (463, 454, 526, 535), (537, 539, 543, 541), (18, 19, 537, 536), (19, 43, 539, 537), (43, 42, 538, 539), (543, 542, 546, 547), (536, 537, 541, 540), (539, 538, 542, 543), (538, 536, 540, 542), (553, 552, 551, 549), (542, 540, 544, 546), (541, 543, 547, 545), (540, 541, 545, 544), (550, 548, 549, 551), (554, 553, 549, 548), (552, 555, 550, 551), (555, 554, 548, 550), (546, 544, 554, 555), (547, 546, 555, 552), (544, 545, 553, 554), (545, 547, 552, 553)])
me_cube.polygons.foreach_set('material_index', [0, 0, 0, 0, 0, 0, 0, 0, 0, 0, 0, 0, 0, 0, 0, 0, 0, 0, 1, 1, 1, 1, 1, 1, 1, 1, 0, 0, 0, 0, 0, 0, 0, 0, 0, 0, 0, 0, 0, 0, 0, 0, 0, 0, 0, 0, 0, 0, 0, 0, 0, 0, 0, 0, 0, 0, 0, 0, 0, 0, 0, 0, 0, 0, 0, 0, 0, 0, 0, 0, 0, 0, 0, 0, 0, 0, 0, 0, 0, 0, 0, 0, 0, 0, 0, 0, 0, 0, 0, 0, 0, 0, 0, 0, 0, 0, 0, 0, 0, 0, 0, 0, 0, 0, 0, 0, 0, 0, 0, 0, 0, 0, 0, 0, 0, 0, 0, 0, 0, 0, 0, 0, 0, 0, 0, 0, 0, 0, 0, 0, 0, 0, 0, 0, 0, 0, 0, 0, 0, 0, 0, 0, 0, 0, 0, 0, 0, 0, 0, 0, 0, 0, 0, 0, 0, 0, 0, 0, 0, 0, 0, 0, 0, 0, 0, 0, 0, 0, 0, 0, 0, 0, 0, 0, 0, 0, 0, 0, 0, 0, 0, 0, 0, 0, 0, 0, 0, 0, 0, 0, 0, 0, 0, 0, 0, 0, 0, 0, 0, 0, 0, 0, 0, 0, 0, 0, 0, 0, 0, 0, 2, 0, 0, 0, 0, 0, 0, 0, 2, 0, 2, 0, 2, 0, 2, 0, 2, 2, 2, 2, 2, 2, 2, 2, 2, 2, 2, 2, 2, 2, 2, 2, 0, 2, 0, 2, 0, 2, 0, 2, 2, 2, 2, 2, 2, 2, 2, 2, 2, 2, 2, 2, 2, 2, 2, 2, 2, 2, 2, 2, 2, 2, 2, 2, 2, 2, 2, 2, 2, 2, 2, 2, 2, 2, 2, 2, 2, 2, 2, 2, 2, 2, 2, 2, 2, 2, 2, 2, 2, 2, 2, 2, 2, 2, 2, 2, 2, 2, 2, 2, 2, 2, 2, 2, 2, 2, 2, 2, 2, 2, 2, 2, 2, 2, 2, 2, 2, 2, 2, 2, 0, 0, 0, 0, 0, 0, 0, 0, 0, 0, 0, 0, 0, 0, 0, 0, 0, 0, 0, 0, 0, 0, 0, 0, 0, 0, 0, 0, 0, 0, 0, 0, 0, 0, 0, 0, 0, 0, 0, 0, 0, 0, 0, 0, 0, 0, 0, 0, 0, 0, 0, 0, 0, 0, 0, 0, 1, 1, 1, 1, 1, 1, 1, 1, 1, 1, 1, 1, 1, 1, 1, 1, 1, 1, 1, 1, 1, 1, 1, 1, 1, 1, 1, 1, 1, 1, 1, 1, 1, 1, 1, 1, 1, 1, 1, 1, 1, 1, 1, 1, 1, 1, 1, 1, 1, 1, 1, 1, 1, 1, 1, 1, 1, 1, 1, 1, 1, 1, 1, 1, 1, 1, 1, 1, 1, 1, 1, 1, 1, 1, 1, 1, 1, 1, 1, 1, 1, 1, 1, 1, 1, 1, 1, 1, 1, 1, 1, 1, 1, 1, 1, 1, 1, 1, 1, 1, 1, 1, 1, 1, 1, 1, 1, 1, 1, 1, 1, 1, 1, 1, 1, 1, 1, 1, 1, 1, 1, 1, 1, 1, 1, 1, 1, 1, 1, 1, 1, 1, 1, 1, 1, 1, 1, 1, 1, 1, 1, 1, 1, 1, 0, 0, 0, 0, 0, 0, 0, 0, 3, 0, 0, 0, 3, 3, 3, 3, 0, 0, 0, 0])
me_cube.materials.append(mat_lsmaterial)
me_cube.materials.append(mat_lehilt)
me_cube.materials.append(mat_lsgem)
me_cube.materials.append(mat_lsbutton)
me_cube.use_remesh_preserve_volume = False
me_cube.use_remesh_preserve_attributes = False
me_cube.use_mirror_vertex_groups = False
me_cube.update()

# ---- objects
ob_cube = bpy.data.objects.new('Cube', me_cube)
ob_lamp = bpy.data.objects.new('Lamp', light_lamp)
ob_camera = bpy.data.objects.new('Camera', cam_camera)

# ---- transforms, parenting, visibility, modifiers, constraints
ob_cube.location = (0.0, 0.0, 0.0)
ob_cube.lock_rotations_4d = False
ob_cube.empty_display_type = 'ARROWS'
ob_cube.lineart.crease_threshold = 0.0
_m = ob_cube.modifiers.new('Subsurf', 'SUBSURF')
_m.uv_smooth = 'PRESERVE_CORNERS'
_m.quality = 2
_m.levels = 3
_m.show_only_control_edges = False
ob_lamp.location = (4.076, 1.005, 5.904)
ob_lamp.rotation_euler = (0.6503, 0.05522, 1.866)
ob_lamp.lock_rotations_4d = False
ob_lamp.empty_display_type = 'ARROWS'
ob_lamp.color = (0.0, 0.0, 0.0, 0.0)
ob_lamp.lineart.crease_threshold = 0.0
ob_camera.location = (7.481, -6.508, 5.344)
ob_camera.rotation_euler = (1.109, 0.0, 0.8149)
ob_camera.lock_rotations_4d = False
ob_camera.empty_display_type = 'ARROWS'
ob_camera.color = (0.0, 0.0, 0.0, 0.0)
ob_camera.display_type = 'WIRE'
ob_camera.lineart.crease_threshold = 0.0

# ---- collection membership
col_collection_1.objects.link(ob_cube)
col_collection_1.objects.link(ob_lamp)
col_collection_1.objects.link(ob_camera)

# ---- scene / render settings (as saved in the file)
scene.camera = ob_camera
scene.frame_start = 1; scene.frame_end = 250; scene.frame_set(1)
scene.render.engine = 'BLENDER_EEVEE_NEXT'
scene.render.resolution_percentage = 50
scene.render.dither_intensity = 0.0
scene.cycles.use_denoising = False
scene.cycles.samples = 128
scene.cycles.sampling_pattern = 'TABULATED_SOBOL'
scene.cycles.use_adaptive_sampling = False
scene.cycles.use_light_tree = False
scene.cycles.blur_glossy = 0.0
scene.cycles.sample_clamp_indirect = 0.0
scene.view_settings.view_transform = 'Standard'
bpy.context.view_layer.update()
